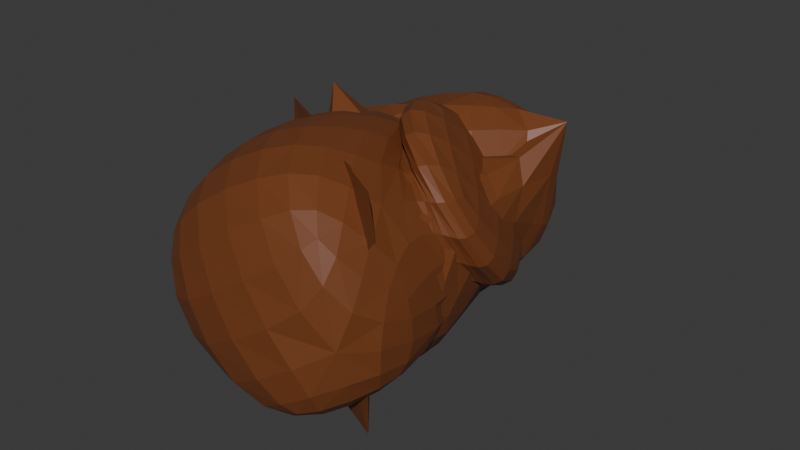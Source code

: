 # Source: branch_gun.blend  (saved by Blender 4.2.66; exported with 4.5.12 LTS)
import bpy
from mathutils import Matrix  # noqa: F401  (used for matrix-valued properties, if any)

bpy.ops.wm.read_factory_settings(use_empty=True)
scene = bpy.context.scene
scene.name = 'Scene'

# ---- collections
col_collection = bpy.data.collections.new('Collection'); scene.collection.children.link(col_collection)

# ---- images (referenced by path relative to the original .blend; pixels are not part of the script)
import os
ASSET_DIR = os.environ.get("B2B_ASSET_DIR", "")  # directory of the original .blend (textures are referenced by path, not embedded)
HERE = os.path.dirname(os.path.abspath(__file__))  # packed textures are extracted next to this script under _unpacked/

def load_image(name, relpath, width, height, colorspace="sRGB"):
    """Load a texture the original file referenced (path relative to the .blend, or extracted next to this script)."""
    p = next((c for c in (os.path.join(HERE, relpath), os.path.join(ASSET_DIR, relpath)) if relpath and os.path.exists(c)), "")
    if p:
        img = bpy.data.images.load(p, check_existing=True)
        img.name = name
    else:  # same state as the original file: an image datablock whose file is absent (Cycles renders it pink)
        img = bpy.data.images.new(name, width, height)
        img.source = "FILE"
        img.filepath = "//" + (relpath or name)
    img.colorspace_settings.name = colorspace
    return img
img_branch_gun = load_image('branch gun', '_unpacked/branch_gun.18c3b291.png', 1024, 1024, 'sRGB')

# ---- materials (node trees are filled in below, after node groups)
mat_material_003 = bpy.data.materials.new('Material.003')

# ---- material node trees
mat_material_003.use_nodes = True; mat_material_003.node_tree.nodes.clear()
_N = mat_material_003.node_tree.nodes; _L = mat_material_003.node_tree.links
n0 = _N.new('ShaderNodeBsdfPrincipled'); n0.name = 'Principled BSDF'; n0.location = (10, 300)
n1 = _N.new('ShaderNodeOutputMaterial'); n1.name = 'Material Output'; n1.location = (300, 300)
n2 = _N.new('ShaderNodeTexImage'); n2.name = 'Image Texture'; n2.location = (-280, 280)
n2.image = img_branch_gun
_L.new(n0.outputs[0], n1.inputs[0])
_L.new(n2.outputs[0], n0.inputs[0])
n1.is_active_output = True

# ---- world
world_world = bpy.data.worlds.new('World'); scene.world = world_world
world_world.use_nodes = True; world_world.node_tree.nodes.clear()
_N = world_world.node_tree.nodes; _L = world_world.node_tree.links
n0 = _N.new('ShaderNodeOutputWorld'); n0.name = 'World Output'; n0.location = (300, 300)
n1 = _N.new('ShaderNodeBackground'); n1.name = 'Background'; n1.location = (10, 300)
n1.inputs[0].default_value = (0.05088, 0.05088, 0.05088, 1.0)
_L.new(n1.outputs[0], n0.inputs[0])
n0.is_active_output = True
world_world.color = (0.05088, 0.05088, 0.05088)
world_world.sun_shadow_jitter_overblur = 0.0

# ---- meshes
me_plane_004 = bpy.data.meshes.new('Plane.004')
me_plane_004.from_pydata([(0.0, 0.0, 0.0), (1.218e-16, -0.09759, 0.5486), (0.06455, -0.05984, 0.4612), (4.685e-17, 0.03693, 0.211), (1.335e-16, -0.211, 0.6014), (1.23e-16, -0.005275, 0.5539), (-0.03074, 0.07707, 0.6184), (1.534e-16, -0.01319, 0.691), (-0.01709, 0.1493, 0.8218), (1.066e-16, 0.1029, 0.48), (0.05318, 0.1574, 0.5502), (0.07496, -0.01592, 0.1186), (0.06827, -0.02096, 0.498), (0.05266, 0.00834, 0.3398), (0.07053, -0.0132, 0.2157), (0.03735, 0.02949, 0.3776), (-0.01244, 0.01309, 0.4597), (0.04125, 0.06327, 0.3864), (0.0489, 0.00361, 0.6015), (0.05707, -0.01166, 0.6825), (0.06727, -0.002174, 0.05804), (0.08369, 0.04911, 0.03434), (0.02573, 0.04417, 0.4196), (0.01733, 0.04538, 0.398), (0.07331, 0.04583, 0.1933), (-0.05836, 0.02801, 0.718), (0.06567, 0.09688, 0.4859), (0.04411, 0.0951, 0.5999), (-0.04948, 0.01813, 0.4589), (-0.06642, 0.08278, 0.9017), (0.08774, 0.2348, 0.731), (0.06005, 0.05691, 0.23), (0.1155, 0.0863, 0.2801), (-0.08858, -0.01562, 0.7407), (0.01745, 0.0518, 0.09332), (0.01076, 0.04676, 0.4727), (-0.004846, 0.07606, 0.3145), (0.01302, 0.05452, 0.1904), (-0.02015, 0.09721, 0.3523), (-0.06995, 0.08081, 0.4344), (-0.01626, 0.131, 0.3611), (-0.008608, 0.07133, 0.5762), (-0.0004364, 0.05606, 0.6572), (0.009762, 0.06555, 0.03273), (0.1066, -0.01074, 0.05407), (0.05942, -0.02298, 0.4406), (0.06287, -0.01086, 0.4212), (0.08604, -0.0291, 0.211), (0.01021, 0.006211, 0.7458), (0.105, -0.07473, 0.504), (0.09069, -0.07401, 0.6191), (0.02854, 0.04418, 0.4898), (0.04469, -0.01944, 0.9327), (0.2158, -0.1419, 0.7546), (0.09296, -0.02276, 0.2504), (0.1173, -0.08657, 0.2927), (-0.03591, 0.0323, 0.7686), (0.0859, -0.007756, 0.1554), (0.09533, 0.03221, 0.5327), (0.05994, 0.006282, 0.3771), (0.08367, 0.001105, 0.2522), (0.03585, 0.002884, 0.416), (0.03801, -0.03877, 0.5041), (0.004939, 0.01778, 0.4236), (0.0679, 0.03428, 0.6372), (0.08632, 0.04764, 0.7169), (0.06942, -0.01855, 0.09603), (0.03354, -0.03986, 0.06067), (-0.04019, 0.02483, 0.4378), (-0.0411, 0.0317, 0.4156), (0.008845, -0.02545, 0.2174), (-0.1276, 0.1024, 0.7254), (0.01815, 0.02023, 0.5109), (-0.006162, 0.043, 0.622), (-0.1044, 0.07806, 0.4681), (-0.1038, 0.1454, 0.9108), (0.122, 0.08236, 0.7657), (0.007863, -0.006759, 0.2534), (0.05563, -0.03723, 0.3102), (-0.1826, 0.1072, 0.7421), (0.03018, -0.01963, 0.02958), (-0.09289, -0.03328, 0.5729), (-0.01906, -0.07192, 0.4935), (0.0445, 0.01683, 0.2402), (-0.1909, -0.09286, 0.6228), (-0.01685, 0.01883, 0.5801), (0.0293, 0.09513, 0.6429), (-0.03397, 0.02465, 0.7163), (0.08099, 0.1395, 0.8481), (0.07838, 0.07388, 0.5091), (0.1477, 0.06579, 0.5857), (0.04966, 0.02398, 0.06034), (0.04297, 0.01895, 0.4397), (0.02736, 0.04825, 0.2815), (0.04523, 0.02671, 0.1574), (0.01205, 0.06939, 0.3193), (-0.03774, 0.053, 0.4014), (0.01595, 0.1032, 0.3281), (0.0236, 0.04352, 0.5432), (0.03177, 0.02825, 0.6242), (0.04197, 0.03773, -0.0002444), (0.1253, 0.002536, 0.1401), (0.06445, 0.06237, 0.5202), (0.06975, 0.07055, 0.4992), (0.09785, 0.01384, 0.2966), (0.008456, 0.1488, 0.8131), (0.1025, 0.01843, 0.5937), (0.08453, 0.04056, 0.7061), (0.03892, 0.1397, 0.5556), (0.03402, 0.153, 1.003), (0.1977, -0.01411, 0.8573), (0.1041, 0.02628, 0.3347), (0.1204, -0.03118, 0.3883), (-0.03552, 0.1827, 0.8289)], [(2, 5), (1, 4), (2, 1), (3, 2), (0, 3), (5, 6), (6, 7), (6, 8), (3, 9), (9, 10), (15, 16), (13, 15), (13, 12), (14, 13), (11, 14), (15, 17), (12, 18), (18, 19), (20, 11), (22, 26), (22, 25), (23, 22), (24, 23), (21, 24), (26, 27), (23, 28), (25, 29), (27, 30), (24, 31), (31, 32), (25, 33), (38, 39), (36, 38), (36, 35), (37, 36), (34, 37), (38, 40), (35, 41), (41, 42), (43, 34), (45, 49), (45, 48), (46, 45), (47, 46), (44, 47), (49, 50), (46, 51), (48, 52), (50, 53), (47, 54), (54, 55), (48, 56), (61, 62), (59, 61), (59, 58), (60, 59), (57, 60), (61, 63), (58, 64), (64, 65), (66, 57), (68, 72), (68, 71), (69, 68), (70, 69), (67, 70), (72, 73), (69, 74), (71, 75), (73, 76), (70, 77), (77, 78), (71, 79), (82, 85), (81, 84), (82, 81), (83, 82), (80, 83), (85, 86), (86, 87), (86, 88), (83, 89), (89, 90), (95, 96), (93, 95), (93, 92), (94, 93), (91, 94), (95, 97), (92, 98), (98, 99), (100, 91), (102, 106), (102, 105), (103, 102), (104, 103), (101, 104), (106, 107), (103, 108), (105, 109), (107, 110), (104, 111), (111, 112), (105, 113)], [])
_uv = me_plane_004.uv_layers.new(name='UVMap')
_uv.uv.foreach_set('vector', [])
_ca = me_plane_004.color_attributes.new('Attribute', 'BYTE_COLOR', 'CORNER')
_ca.data.foreach_set('color', [])
me_plane_004.materials.append(mat_material_003)
me_plane_004.update()

# ---- objects
ob_plane_003 = bpy.data.objects.new('Plane.003', me_plane_004)

# ---- transforms, parenting, visibility, modifiers, constraints
ob_plane_003.location = (1.11, 0.478, 0.009099)
ob_plane_003.rotation_euler = (-1.61, 0.9757, -0.1378)
ob_plane_003.scale = (2.577, 2.577, 2.577)
_m = ob_plane_003.modifiers.new('Skin', 'SKIN')
_m = ob_plane_003.modifiers.new('Subdivision', 'SUBSURF')

# ---- collection membership
col_collection.objects.link(ob_plane_003)

# ---- scene / render settings (as saved in the file)
scene.frame_start = 1; scene.frame_end = 250; scene.frame_set(1)
scene.render.engine = 'BLENDER_EEVEE_NEXT'
bpy.context.view_layer.update()

# ---- added for rendering (the .blend has no active camera and no usable light): camera, sun
cam_auto = bpy.data.cameras.new('AutoCamera')
cam_auto.lens = 50.0
cam_auto.sensor_width = 36.0
cam_auto.clip_end = 1000.0
ob_auto_camera = bpy.data.objects.new('AutoCamera', cam_auto)
scene.collection.objects.link(ob_auto_camera)
ob_auto_camera.location = (4.65468, -2.34419, 2.66064)
ob_auto_camera.rotation_euler = (1.09748, -7.21219e-08, 0.694738)
scene.camera = ob_auto_camera
light_auto_sun = bpy.data.lights.new('AutoSun', 'SUN')
light_auto_sun.energy = 3.0
light_auto_sun.angle = 0.0523599
ob_auto_sun = bpy.data.objects.new('AutoSun', light_auto_sun)
scene.collection.objects.link(ob_auto_sun)
ob_auto_sun.rotation_euler = (0.872665, 0.174533, 0.523599)
bpy.context.view_layer.update()
